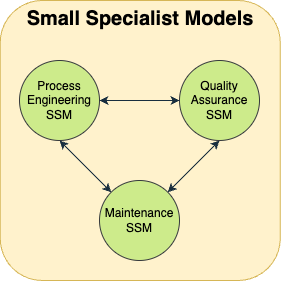

The diagram above was exported from draw.io. Its source (the exported page's mxGraphModel, read from the mxfile embedded in the PNG):
<mxGraphModel dx="4608" dy="1267" grid="1" gridSize="10" guides="1" tooltips="1" connect="1" arrows="1" fold="1" page="1" pageScale="1" pageWidth="1654" pageHeight="1169" math="0" shadow="0">
  <root>
    <mxCell id="gczMOq0wCAEebFmLZYhr-0" />
    <mxCell id="gczMOq0wCAEebFmLZYhr-1" parent="gczMOq0wCAEebFmLZYhr-0" />
    <mxCell id="gczMOq0wCAEebFmLZYhr-4" value="Small Specialist Models" style="rounded=1;whiteSpace=wrap;html=1;fontFamily=Helvetica;fontSize=20;fillColor=#fff2cc;strokeColor=#d6b656;verticalAlign=top;fontStyle=1" vertex="1" parent="gczMOq0wCAEebFmLZYhr-1">
      <mxGeometry x="-966.25" y="445" width="280" height="280" as="geometry" />
    </mxCell>
    <mxCell id="gczMOq0wCAEebFmLZYhr-5" value="Process Engineering SSM" style="ellipse;whiteSpace=wrap;html=1;aspect=fixed;strokeColor=#36393d;fillColor=#cdeb8b;" vertex="1" parent="gczMOq0wCAEebFmLZYhr-1">
      <mxGeometry x="-947" y="505" width="80" height="80" as="geometry" />
    </mxCell>
    <mxCell id="gczMOq0wCAEebFmLZYhr-6" value="Quality Assurance SSM" style="ellipse;whiteSpace=wrap;html=1;aspect=fixed;strokeColor=#36393d;fillColor=#cdeb8b;" vertex="1" parent="gczMOq0wCAEebFmLZYhr-1">
      <mxGeometry x="-787" y="505" width="80" height="80" as="geometry" />
    </mxCell>
    <mxCell id="gczMOq0wCAEebFmLZYhr-7" style="edgeStyle=orthogonalEdgeStyle;orthogonalLoop=1;jettySize=auto;html=1;entryX=0;entryY=0.5;entryDx=0;entryDy=0;strokeColor=#182E3E;fontColor=#1A1A1A;startArrow=classic;startFill=1;" edge="1" parent="gczMOq0wCAEebFmLZYhr-1" source="gczMOq0wCAEebFmLZYhr-5" target="gczMOq0wCAEebFmLZYhr-6">
      <mxGeometry relative="1" as="geometry" />
    </mxCell>
    <mxCell id="gczMOq0wCAEebFmLZYhr-8" value="Maintenance SSM" style="ellipse;whiteSpace=wrap;html=1;aspect=fixed;strokeColor=#36393d;fillColor=#cdeb8b;" vertex="1" parent="gczMOq0wCAEebFmLZYhr-1">
      <mxGeometry x="-867" y="625" width="80" height="80" as="geometry" />
    </mxCell>
    <mxCell id="gczMOq0wCAEebFmLZYhr-9" style="orthogonalLoop=1;jettySize=auto;html=1;exitX=0.5;exitY=1;exitDx=0;exitDy=0;strokeColor=#182E3E;fontColor=#1A1A1A;startArrow=classic;startFill=1;" edge="1" parent="gczMOq0wCAEebFmLZYhr-1" source="gczMOq0wCAEebFmLZYhr-5" target="gczMOq0wCAEebFmLZYhr-8">
      <mxGeometry relative="1" as="geometry" />
    </mxCell>
    <mxCell id="gczMOq0wCAEebFmLZYhr-10" style="orthogonalLoop=1;jettySize=auto;html=1;entryX=1;entryY=0;entryDx=0;entryDy=0;strokeColor=#182E3E;fontColor=#1A1A1A;startArrow=classic;startFill=1;exitX=0.5;exitY=1;exitDx=0;exitDy=0;" edge="1" parent="gczMOq0wCAEebFmLZYhr-1" source="gczMOq0wCAEebFmLZYhr-6" target="gczMOq0wCAEebFmLZYhr-8">
      <mxGeometry relative="1" as="geometry" />
    </mxCell>
  </root>
</mxGraphModel>